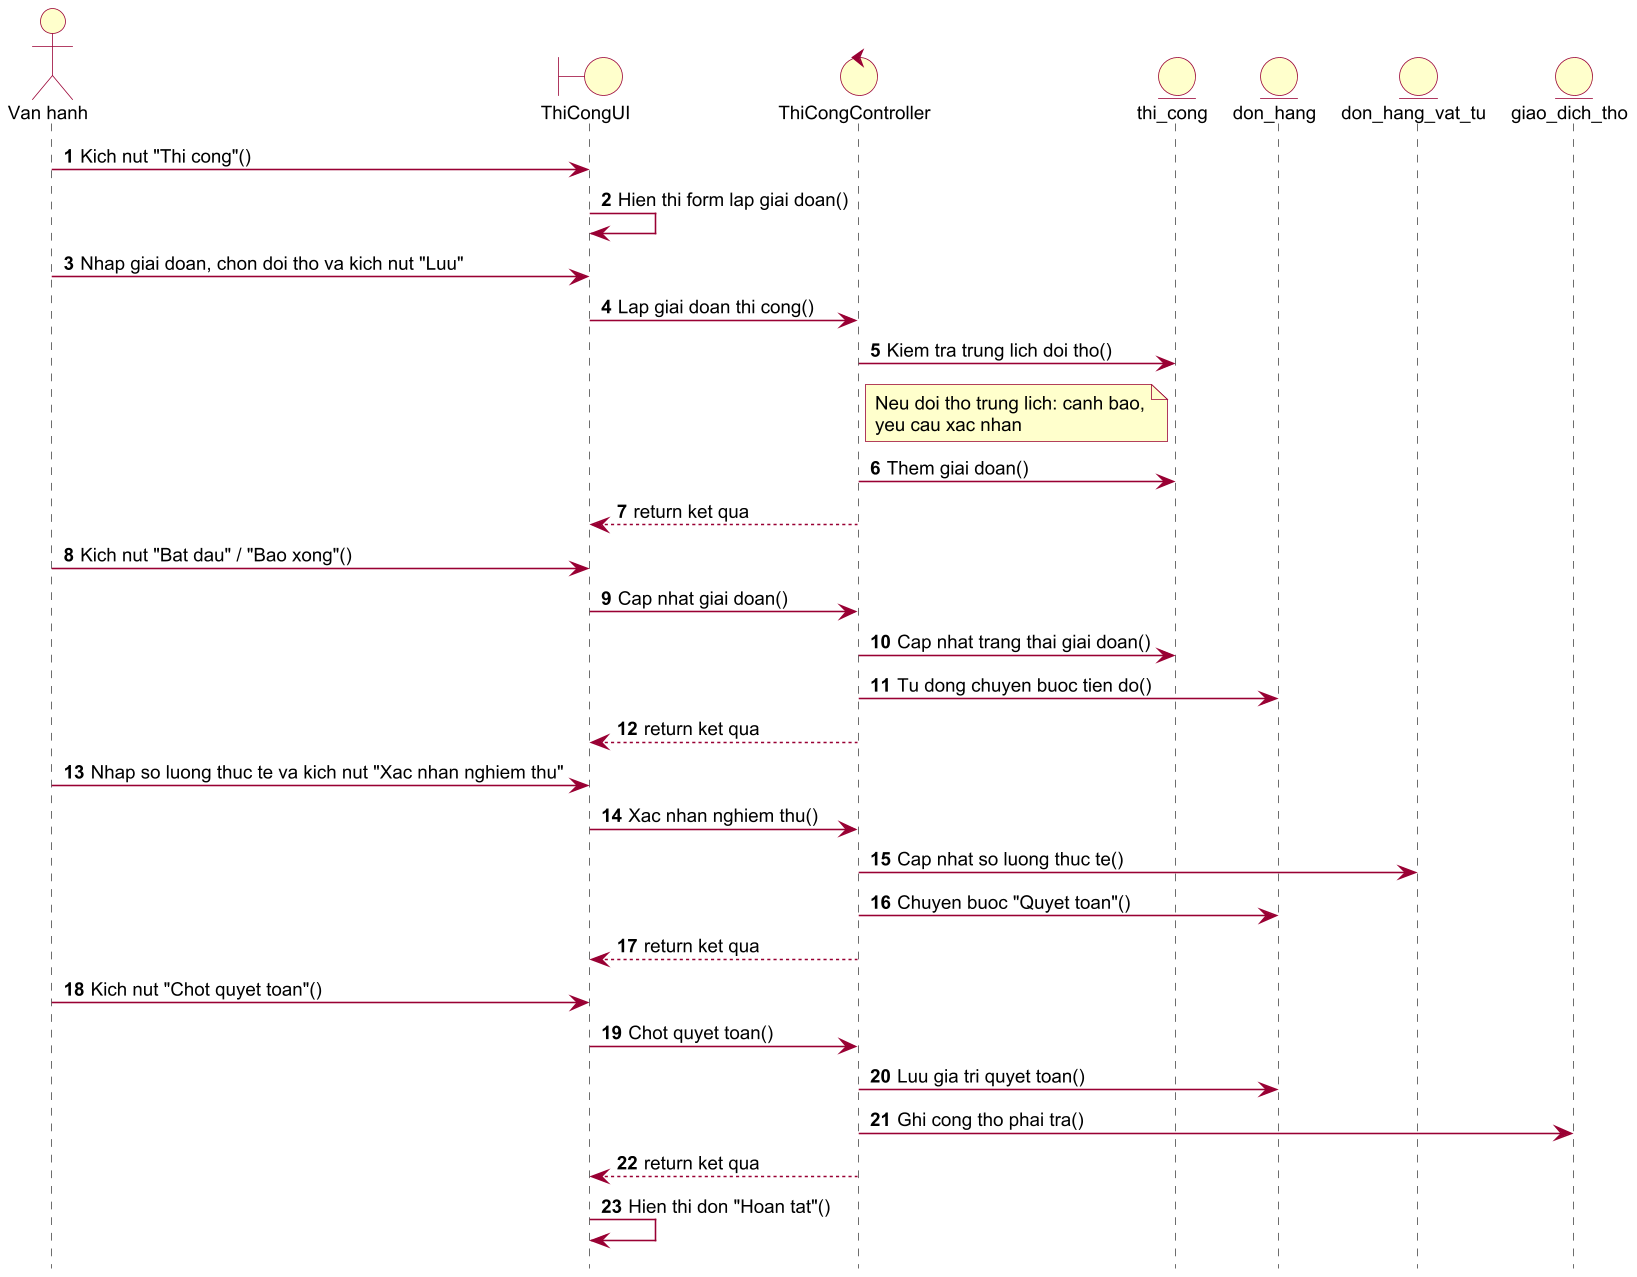

The diagram above was rendered by PlantUML. Its source (embedded in the PNG):
@startuml seq_thi_cong
!pragma layout smetana
skinparam dpi 150
skinparam defaultFontName Arial
skinparam defaultFontSize 12
skinparam shadowing false
skinparam ArrowColor #990033
skinparam ActorBorderColor #990033
skinparam ActorBackgroundColor #FFFFCC
skinparam UsecaseBorderColor #990033
skinparam UsecaseBackgroundColor #FFFFCC
skinparam ClassBorderColor #990033
skinparam ClassBackgroundColor #FFFFCC
skinparam ParticipantBorderColor #990033
skinparam ParticipantBackgroundColor #FFFFCC
skinparam BoundaryBackgroundColor #FFFFCC
skinparam BoundaryBorderColor #990033
skinparam ControlBackgroundColor #FFFFCC
skinparam ControlBorderColor #990033
skinparam EntityBackgroundColor #FFFFCC
skinparam EntityBorderColor #990033
skinparam SequenceLifeLineBorderColor #444444
skinparam NoteBackgroundColor #FFFFCC
skinparam NoteBorderColor #990033
skinparam packageStyle rectangle
autonumber
hide footbox
actor "Van hanh" as U
boundary "ThiCongUI" as UI
control "ThiCongController" as C
entity "thi_cong" as TC
entity "don_hang" as DH
entity "don_hang_vat_tu" as VT
entity "giao_dich_tho" as GDT
U -> UI : Kich nut "Thi cong"()
UI -> UI : Hien thi form lap giai doan()
U -> UI : Nhap giai doan, chon doi tho va kich nut "Luu"
UI -> C : Lap giai doan thi cong()
C -> TC : Kiem tra trung lich doi tho()
note right of C
Neu doi tho trung lich: canh bao,
yeu cau xac nhan
end note
C -> TC : Them giai doan()
C --> UI : return ket qua
U -> UI : Kich nut "Bat dau" / "Bao xong"()
UI -> C : Cap nhat giai doan()
C -> TC : Cap nhat trang thai giai doan()
C -> DH : Tu dong chuyen buoc tien do()
C --> UI : return ket qua
U -> UI : Nhap so luong thuc te va kich nut "Xac nhan nghiem thu"
UI -> C : Xac nhan nghiem thu()
C -> VT : Cap nhat so luong thuc te()
C -> DH : Chuyen buoc "Quyet toan"()
C --> UI : return ket qua
U -> UI : Kich nut "Chot quyet toan"()
UI -> C : Chot quyet toan()
C -> DH : Luu gia tri quyet toan()
C -> GDT : Ghi cong tho phai tra()
C --> UI : return ket qua
UI -> UI : Hien thi don "Hoan tat"()
@enduml